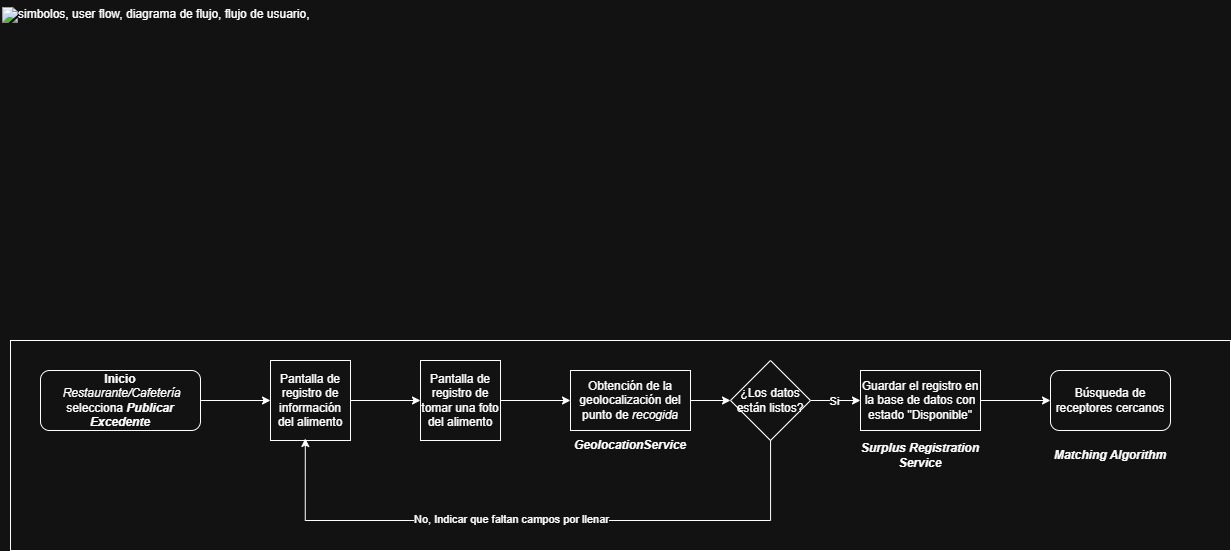

The diagram above was exported from draw.io. Its source (the exported page's mxGraphModel, read from the mxfile embedded in the PNG):
<mxGraphModel dx="1565" dy="648" grid="1" gridSize="10" guides="1" tooltips="1" connect="1" arrows="1" fold="1" page="1" pageScale="1" pageWidth="827" pageHeight="1169" math="0" shadow="0">
  <root>
    <mxCell id="0" />
    <mxCell id="1" parent="0" />
    <UserObject label="&lt;img src=&quot;https://www.uxables.com/wp-content/uploads/2020/01/simbolos-user-flow-diagrama-flujo-usuario.jpg&quot; alt=&quot;simbolos, user flow, diagrama de flujo, flujo de usuario,&quot;&gt;" link="&lt;img src=&quot;https://www.uxables.com/wp-content/uploads/2020/01/simbolos-user-flow-diagrama-flujo-usuario.jpg&quot; alt=&quot;simbolos, user flow, diagrama de flujo, flujo de usuario,&quot;&gt;" id="pf5Ocrk17UD7aXXesZnF-1">
      <mxCell parent="1" style="text;whiteSpace=wrap;html=1;" vertex="1">
        <mxGeometry height="280" width="560" x="90" y="540" as="geometry" />
      </mxCell>
    </UserObject>
    <mxCell id="_MhaOWjL0MmdHjtoY_N9-50" parent="1" style="rounded=0;whiteSpace=wrap;html=1;" value="" vertex="1">
      <mxGeometry height="210" width="1220" x="100" y="880" as="geometry" />
    </mxCell>
    <mxCell id="_MhaOWjL0MmdHjtoY_N9-53" edge="1" parent="1" source="_MhaOWjL0MmdHjtoY_N9-51" style="edgeStyle=orthogonalEdgeStyle;rounded=0;orthogonalLoop=1;jettySize=auto;html=1;entryX=0;entryY=0.5;entryDx=0;entryDy=0;" target="_MhaOWjL0MmdHjtoY_N9-57">
      <mxGeometry relative="1" as="geometry">
        <mxPoint x="349" y="940" as="targetPoint" />
      </mxGeometry>
    </mxCell>
    <mxCell id="_MhaOWjL0MmdHjtoY_N9-51" parent="1" style="rounded=1;whiteSpace=wrap;html=1;" value="&lt;b&gt;Inicio&lt;/b&gt;&lt;div&gt;&amp;nbsp;&lt;i&gt;Restaurante/Cafetería &lt;/i&gt;selecciona &lt;b&gt;&lt;i&gt;Publicar Excedente&lt;/i&gt;&lt;/b&gt;&lt;/div&gt;" vertex="1">
      <mxGeometry height="60" width="160" x="130" y="910" as="geometry" />
    </mxCell>
    <mxCell id="_MhaOWjL0MmdHjtoY_N9-55" edge="1" parent="1" source="_MhaOWjL0MmdHjtoY_N9-57" style="edgeStyle=orthogonalEdgeStyle;rounded=0;orthogonalLoop=1;jettySize=auto;html=1;entryX=0;entryY=0.5;entryDx=0;entryDy=0;exitX=1;exitY=0.5;exitDx=0;exitDy=0;">
      <mxGeometry relative="1" as="geometry">
        <mxPoint x="469" y="940" as="sourcePoint" />
        <mxPoint x="510" y="940" as="targetPoint" />
      </mxGeometry>
    </mxCell>
    <mxCell id="_MhaOWjL0MmdHjtoY_N9-57" parent="1" style="whiteSpace=wrap;html=1;aspect=fixed;" value="Pantalla de registro de información del alimento" vertex="1">
      <mxGeometry height="80" width="80" x="360" y="900" as="geometry" />
    </mxCell>
    <mxCell id="_MhaOWjL0MmdHjtoY_N9-63" edge="1" parent="1" source="_MhaOWjL0MmdHjtoY_N9-59" style="edgeStyle=orthogonalEdgeStyle;rounded=0;orthogonalLoop=1;jettySize=auto;html=1;" target="_MhaOWjL0MmdHjtoY_N9-60">
      <mxGeometry relative="1" as="geometry" />
    </mxCell>
    <mxCell id="_MhaOWjL0MmdHjtoY_N9-59" parent="1" style="whiteSpace=wrap;html=1;aspect=fixed;" value="Pantalla de registro de tomar una foto del alimento" vertex="1">
      <mxGeometry height="80" width="80" x="510" y="900" as="geometry" />
    </mxCell>
    <mxCell id="_MhaOWjL0MmdHjtoY_N9-65" edge="1" parent="1" source="_MhaOWjL0MmdHjtoY_N9-60" style="edgeStyle=orthogonalEdgeStyle;rounded=0;orthogonalLoop=1;jettySize=auto;html=1;entryX=0;entryY=0.5;entryDx=0;entryDy=0;" target="_MhaOWjL0MmdHjtoY_N9-64">
      <mxGeometry relative="1" as="geometry" />
    </mxCell>
    <mxCell id="_MhaOWjL0MmdHjtoY_N9-60" parent="1" style="rounded=0;whiteSpace=wrap;html=1;" value="Obtención de la geolocalización del punto de &lt;i&gt;recogida&lt;/i&gt;" vertex="1">
      <mxGeometry height="60" width="120" x="660" y="910" as="geometry" />
    </mxCell>
    <mxCell id="_MhaOWjL0MmdHjtoY_N9-62" parent="1" style="text;html=1;whiteSpace=wrap;strokeColor=none;fillColor=none;align=center;verticalAlign=middle;rounded=0;fontStyle=3" value="GeolocationService" vertex="1">
      <mxGeometry height="30" width="60" x="690" y="970" as="geometry" />
    </mxCell>
    <mxCell id="_MhaOWjL0MmdHjtoY_N9-69" edge="1" parent="1" source="_MhaOWjL0MmdHjtoY_N9-64" style="edgeStyle=orthogonalEdgeStyle;rounded=0;orthogonalLoop=1;jettySize=auto;html=1;" target="_MhaOWjL0MmdHjtoY_N9-68">
      <mxGeometry relative="1" as="geometry" />
    </mxCell>
    <mxCell id="_MhaOWjL0MmdHjtoY_N9-71" connectable="0" parent="_MhaOWjL0MmdHjtoY_N9-69" style="edgeLabel;html=1;align=center;verticalAlign=middle;resizable=0;points=[];" value="Si" vertex="1">
      <mxGeometry relative="1" x="-0.0619" as="geometry">
        <mxPoint as="offset" />
      </mxGeometry>
    </mxCell>
    <mxCell id="_MhaOWjL0MmdHjtoY_N9-64" parent="1" style="rhombus;whiteSpace=wrap;html=1;" value="¿Los datos están listos?" vertex="1">
      <mxGeometry height="80" width="80" x="820" y="900" as="geometry" />
    </mxCell>
    <mxCell id="_MhaOWjL0MmdHjtoY_N9-66" edge="1" parent="1" source="_MhaOWjL0MmdHjtoY_N9-64" style="edgeStyle=orthogonalEdgeStyle;rounded=0;orthogonalLoop=1;jettySize=auto;html=1;entryX=0.435;entryY=0.975;entryDx=0;entryDy=0;entryPerimeter=0;" target="_MhaOWjL0MmdHjtoY_N9-57">
      <mxGeometry relative="1" as="geometry">
        <Array as="points">
          <mxPoint x="860" y="1060" />
          <mxPoint x="395" y="1060" />
        </Array>
      </mxGeometry>
    </mxCell>
    <mxCell id="_MhaOWjL0MmdHjtoY_N9-67" connectable="0" parent="_MhaOWjL0MmdHjtoY_N9-66" style="edgeLabel;html=1;align=center;verticalAlign=middle;resizable=0;points=[];" value="No, Indicar que faltan campos por llenar" vertex="1">
      <mxGeometry relative="1" x="0.0855" y="-2" as="geometry">
        <mxPoint as="offset" />
      </mxGeometry>
    </mxCell>
    <mxCell id="_MhaOWjL0MmdHjtoY_N9-73" edge="1" parent="1" source="_MhaOWjL0MmdHjtoY_N9-68" style="edgeStyle=orthogonalEdgeStyle;rounded=0;orthogonalLoop=1;jettySize=auto;html=1;">
      <mxGeometry relative="1" as="geometry">
        <mxPoint x="1140" y="940" as="targetPoint" />
      </mxGeometry>
    </mxCell>
    <mxCell id="_MhaOWjL0MmdHjtoY_N9-68" parent="1" style="rounded=0;whiteSpace=wrap;html=1;" value="Guardar el registro en la base de datos con estado &quot;Disponible&quot;" vertex="1">
      <mxGeometry height="60" width="120" x="950" y="910" as="geometry" />
    </mxCell>
    <mxCell id="_MhaOWjL0MmdHjtoY_N9-70" parent="1" style="text;html=1;whiteSpace=wrap;strokeColor=none;fillColor=none;align=center;verticalAlign=middle;rounded=0;fontStyle=3" value="Surplus Registration Service" vertex="1">
      <mxGeometry height="30" width="120" x="950" y="980" as="geometry" />
    </mxCell>
    <mxCell id="_MhaOWjL0MmdHjtoY_N9-74" parent="1" style="text;html=1;whiteSpace=wrap;strokeColor=none;fillColor=none;align=center;verticalAlign=middle;rounded=0;fontStyle=3" value="Matching Algorithm" vertex="1">
      <mxGeometry height="30" width="120" x="1140" y="980" as="geometry" />
    </mxCell>
    <mxCell id="_MhaOWjL0MmdHjtoY_N9-76" parent="1" style="rounded=1;whiteSpace=wrap;html=1;" value="Búsqueda de receptores cercanos" vertex="1">
      <mxGeometry height="60" width="120" x="1140" y="910" as="geometry" />
    </mxCell>
  </root>
</mxGraphModel>